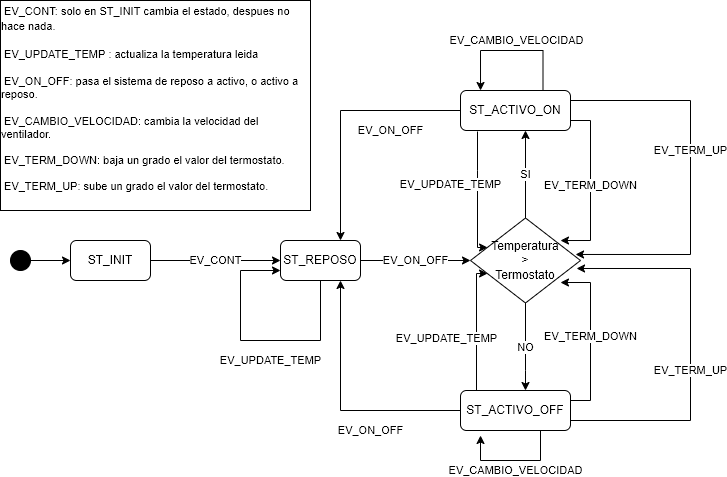

The diagram above was exported from draw.io. Its source (the exported page's mxGraphModel, read from the mxfile embedded in the PNG):
<mxGraphModel dx="1108" dy="1703" grid="1" gridSize="10" guides="1" tooltips="1" connect="1" arrows="1" fold="1" page="1" pageScale="1" pageWidth="827" pageHeight="1169" math="0" shadow="0">
  <root>
    <mxCell id="0" />
    <mxCell id="1" parent="0" />
    <mxCell id="dPC34-JtIgJLIQ2hg43O-8" style="edgeStyle=orthogonalEdgeStyle;rounded=0;orthogonalLoop=1;jettySize=auto;html=1;entryX=0;entryY=0.5;entryDx=0;entryDy=0;" edge="1" parent="1" source="dPC34-JtIgJLIQ2hg43O-1" target="dPC34-JtIgJLIQ2hg43O-2">
      <mxGeometry relative="1" as="geometry">
        <mxPoint x="70" y="240" as="targetPoint" />
      </mxGeometry>
    </mxCell>
    <mxCell id="dPC34-JtIgJLIQ2hg43O-1" value="" style="ellipse;whiteSpace=wrap;html=1;aspect=fixed;fillColor=#000000;" vertex="1" parent="1">
      <mxGeometry x="20" y="230" width="20" height="20" as="geometry" />
    </mxCell>
    <mxCell id="dPC34-JtIgJLIQ2hg43O-6" value="EV_CONT" style="edgeStyle=orthogonalEdgeStyle;rounded=0;orthogonalLoop=1;jettySize=auto;html=1;entryX=0;entryY=0.5;entryDx=0;entryDy=0;" edge="1" parent="1" source="dPC34-JtIgJLIQ2hg43O-2" target="dPC34-JtIgJLIQ2hg43O-4">
      <mxGeometry relative="1" as="geometry">
        <mxPoint x="270" y="240" as="targetPoint" />
      </mxGeometry>
    </mxCell>
    <mxCell id="dPC34-JtIgJLIQ2hg43O-2" value="ST_INIT" style="rounded=1;whiteSpace=wrap;html=1;fillColor=#FFFFFF;" vertex="1" parent="1">
      <mxGeometry x="80" y="220" width="80" height="40" as="geometry" />
    </mxCell>
    <mxCell id="dPC34-JtIgJLIQ2hg43O-19" value="EV_CAMBIO_VELOCIDAD" style="edgeStyle=orthogonalEdgeStyle;rounded=0;orthogonalLoop=1;jettySize=auto;html=1;exitX=0.75;exitY=0;exitDx=0;exitDy=0;entryX=0.182;entryY=0;entryDx=0;entryDy=0;entryPerimeter=0;" edge="1" parent="1" source="dPC34-JtIgJLIQ2hg43O-3" target="dPC34-JtIgJLIQ2hg43O-3">
      <mxGeometry x="-0.0526" y="-10" relative="1" as="geometry">
        <mxPoint x="490" y="50" as="targetPoint" />
        <Array as="points">
          <mxPoint x="553" y="30" />
          <mxPoint x="490" y="30" />
        </Array>
        <mxPoint x="1" as="offset" />
      </mxGeometry>
    </mxCell>
    <mxCell id="dPC34-JtIgJLIQ2hg43O-21" value="EV_TERM_DOWN" style="edgeStyle=orthogonalEdgeStyle;rounded=0;orthogonalLoop=1;jettySize=auto;html=1;entryX=0.818;entryY=0.265;entryDx=0;entryDy=0;entryPerimeter=0;exitX=1;exitY=0.75;exitDx=0;exitDy=0;" edge="1" parent="1" source="dPC34-JtIgJLIQ2hg43O-3" target="dPC34-JtIgJLIQ2hg43O-7">
      <mxGeometry relative="1" as="geometry">
        <Array as="points">
          <mxPoint x="600" y="100" />
          <mxPoint x="600" y="220" />
        </Array>
      </mxGeometry>
    </mxCell>
    <mxCell id="dPC34-JtIgJLIQ2hg43O-24" value="EV_TERM_UP" style="edgeStyle=orthogonalEdgeStyle;rounded=0;orthogonalLoop=1;jettySize=auto;html=1;exitX=1;exitY=0.25;exitDx=0;exitDy=0;entryX=0.955;entryY=0.429;entryDx=0;entryDy=0;entryPerimeter=0;" edge="1" parent="1" source="dPC34-JtIgJLIQ2hg43O-3" target="dPC34-JtIgJLIQ2hg43O-7">
      <mxGeometry x="-0.1259" relative="1" as="geometry">
        <Array as="points">
          <mxPoint x="700" y="80" />
          <mxPoint x="700" y="234" />
        </Array>
        <mxPoint as="offset" />
      </mxGeometry>
    </mxCell>
    <mxCell id="dPC34-JtIgJLIQ2hg43O-3" value="ST_ACTIVO_ON" style="rounded=1;whiteSpace=wrap;html=1;fillColor=#FFFFFF;" vertex="1" parent="1">
      <mxGeometry x="470" y="70" width="110" height="40" as="geometry" />
    </mxCell>
    <mxCell id="dPC34-JtIgJLIQ2hg43O-9" value="EV_ON_OFF" style="edgeStyle=orthogonalEdgeStyle;rounded=0;orthogonalLoop=1;jettySize=auto;html=1;" edge="1" parent="1" source="dPC34-JtIgJLIQ2hg43O-4" target="dPC34-JtIgJLIQ2hg43O-7">
      <mxGeometry relative="1" as="geometry" />
    </mxCell>
    <mxCell id="dPC34-JtIgJLIQ2hg43O-4" value="ST_REPOSO" style="rounded=1;whiteSpace=wrap;html=1;fillColor=#FFFFFF;" vertex="1" parent="1">
      <mxGeometry x="290" y="220" width="80" height="40" as="geometry" />
    </mxCell>
    <mxCell id="dPC34-JtIgJLIQ2hg43O-22" value="EV_TERM_DOWN" style="edgeStyle=orthogonalEdgeStyle;rounded=0;orthogonalLoop=1;jettySize=auto;html=1;exitX=1;exitY=0.25;exitDx=0;exitDy=0;entryX=0.818;entryY=0.759;entryDx=0;entryDy=0;entryPerimeter=0;" edge="1" parent="1" source="dPC34-JtIgJLIQ2hg43O-5" target="dPC34-JtIgJLIQ2hg43O-7">
      <mxGeometry relative="1" as="geometry">
        <Array as="points">
          <mxPoint x="600" y="380" />
          <mxPoint x="600" y="262" />
        </Array>
      </mxGeometry>
    </mxCell>
    <mxCell id="dPC34-JtIgJLIQ2hg43O-23" value="EV_TERM_UP" style="edgeStyle=orthogonalEdgeStyle;rounded=0;orthogonalLoop=1;jettySize=auto;html=1;exitX=1;exitY=0.75;exitDx=0;exitDy=0;entryX=0.964;entryY=0.594;entryDx=0;entryDy=0;entryPerimeter=0;" edge="1" parent="1" source="dPC34-JtIgJLIQ2hg43O-5" target="dPC34-JtIgJLIQ2hg43O-7">
      <mxGeometry x="-0.1191" relative="1" as="geometry">
        <Array as="points">
          <mxPoint x="700" y="400" />
          <mxPoint x="700" y="248" />
        </Array>
        <mxPoint as="offset" />
      </mxGeometry>
    </mxCell>
    <mxCell id="dPC34-JtIgJLIQ2hg43O-5" value="ST_ACTIVO_OFF" style="rounded=1;whiteSpace=wrap;html=1;fillColor=#FFFFFF;" vertex="1" parent="1">
      <mxGeometry x="470" y="370" width="110" height="40" as="geometry" />
    </mxCell>
    <mxCell id="dPC34-JtIgJLIQ2hg43O-10" value="SI" style="edgeStyle=orthogonalEdgeStyle;rounded=0;orthogonalLoop=1;jettySize=auto;html=1;" edge="1" parent="1" source="dPC34-JtIgJLIQ2hg43O-7">
      <mxGeometry relative="1" as="geometry">
        <mxPoint x="535" y="110" as="targetPoint" />
        <Array as="points">
          <mxPoint x="535" y="110" />
        </Array>
      </mxGeometry>
    </mxCell>
    <mxCell id="dPC34-JtIgJLIQ2hg43O-11" value="NO" style="edgeStyle=orthogonalEdgeStyle;rounded=0;orthogonalLoop=1;jettySize=auto;html=1;" edge="1" parent="1" source="dPC34-JtIgJLIQ2hg43O-7" target="dPC34-JtIgJLIQ2hg43O-5">
      <mxGeometry relative="1" as="geometry">
        <Array as="points">
          <mxPoint x="535" y="350" />
          <mxPoint x="535" y="350" />
        </Array>
      </mxGeometry>
    </mxCell>
    <mxCell id="dPC34-JtIgJLIQ2hg43O-7" value="Temperatura&lt;br&gt;&amp;nbsp;&amp;gt; &lt;br&gt;Termostato" style="rhombus;whiteSpace=wrap;html=1;fillColor=#FFFFFF;" vertex="1" parent="1">
      <mxGeometry x="480" y="197.5" width="110" height="85" as="geometry" />
    </mxCell>
    <mxCell id="dPC34-JtIgJLIQ2hg43O-12" value="EV_UPDATE_TEMP" style="edgeStyle=orthogonalEdgeStyle;rounded=0;orthogonalLoop=1;jettySize=auto;html=1;entryX=0;entryY=0.75;entryDx=0;entryDy=0;exitX=0.5;exitY=1;exitDx=0;exitDy=0;" edge="1" parent="1" source="dPC34-JtIgJLIQ2hg43O-4" target="dPC34-JtIgJLIQ2hg43O-4">
      <mxGeometry x="-0.12" y="20" relative="1" as="geometry">
        <mxPoint x="370" y="260" as="sourcePoint" />
        <Array as="points">
          <mxPoint x="330" y="320" />
          <mxPoint x="250" y="320" />
          <mxPoint x="250" y="250" />
        </Array>
        <mxPoint as="offset" />
      </mxGeometry>
    </mxCell>
    <mxCell id="dPC34-JtIgJLIQ2hg43O-13" value="EV_ON_OFF" style="edgeStyle=orthogonalEdgeStyle;rounded=0;orthogonalLoop=1;jettySize=auto;html=1;exitX=0;exitY=0.5;exitDx=0;exitDy=0;entryX=0.75;entryY=0;entryDx=0;entryDy=0;" edge="1" parent="1" source="dPC34-JtIgJLIQ2hg43O-3" target="dPC34-JtIgJLIQ2hg43O-4">
      <mxGeometry x="-0.44" y="20" relative="1" as="geometry">
        <mxPoint x="340" y="120" as="sourcePoint" />
        <mxPoint x="440" y="120" as="targetPoint" />
        <mxPoint as="offset" />
      </mxGeometry>
    </mxCell>
    <mxCell id="dPC34-JtIgJLIQ2hg43O-14" value="EV_ON_OFF" style="edgeStyle=orthogonalEdgeStyle;rounded=0;orthogonalLoop=1;jettySize=auto;html=1;entryX=0.75;entryY=1;entryDx=0;entryDy=0;exitX=0;exitY=0.5;exitDx=0;exitDy=0;" edge="1" parent="1" source="dPC34-JtIgJLIQ2hg43O-5" target="dPC34-JtIgJLIQ2hg43O-4">
      <mxGeometry x="-0.28" y="20" relative="1" as="geometry">
        <mxPoint x="310" y="390" as="sourcePoint" />
        <mxPoint x="410" y="410" as="targetPoint" />
        <Array as="points">
          <mxPoint x="350" y="390" />
        </Array>
        <mxPoint as="offset" />
      </mxGeometry>
    </mxCell>
    <mxCell id="dPC34-JtIgJLIQ2hg43O-17" value="EV_UPDATE_TEMP" style="edgeStyle=orthogonalEdgeStyle;rounded=0;orthogonalLoop=1;jettySize=auto;html=1;entryX=0.155;entryY=0.347;entryDx=0;entryDy=0;entryPerimeter=0;" edge="1" parent="1" target="dPC34-JtIgJLIQ2hg43O-7">
      <mxGeometry x="-0.1554" y="-27" relative="1" as="geometry">
        <mxPoint x="487" y="111" as="sourcePoint" />
        <mxPoint x="440" y="127.5" as="targetPoint" />
        <Array as="points">
          <mxPoint x="487" y="150" />
          <mxPoint x="487" y="150" />
        </Array>
        <mxPoint as="offset" />
      </mxGeometry>
    </mxCell>
    <mxCell id="dPC34-JtIgJLIQ2hg43O-18" value="EV_UPDATE_TEMP" style="edgeStyle=orthogonalEdgeStyle;rounded=0;orthogonalLoop=1;jettySize=auto;html=1;entryX=0.155;entryY=0.653;entryDx=0;entryDy=0;entryPerimeter=0;" edge="1" parent="1" target="dPC34-JtIgJLIQ2hg43O-7">
      <mxGeometry x="-0.1453" y="30" relative="1" as="geometry">
        <mxPoint x="490" y="370" as="sourcePoint" />
        <mxPoint x="486" y="260" as="targetPoint" />
        <Array as="points">
          <mxPoint x="486" y="370" />
          <mxPoint x="486" y="253" />
        </Array>
        <mxPoint as="offset" />
      </mxGeometry>
    </mxCell>
    <mxCell id="dPC34-JtIgJLIQ2hg43O-20" value="EV_CAMBIO_VELOCIDAD" style="edgeStyle=orthogonalEdgeStyle;rounded=0;orthogonalLoop=1;jettySize=auto;html=1;entryX=0.182;entryY=1.125;entryDx=0;entryDy=0;entryPerimeter=0;exitX=0.75;exitY=1;exitDx=0;exitDy=0;" edge="1" parent="1" source="dPC34-JtIgJLIQ2hg43O-5" target="dPC34-JtIgJLIQ2hg43O-5">
      <mxGeometry x="-0.0127" y="10" relative="1" as="geometry">
        <Array as="points">
          <mxPoint x="550" y="410" />
          <mxPoint x="550" y="440" />
          <mxPoint x="490" y="440" />
        </Array>
        <mxPoint as="offset" />
      </mxGeometry>
    </mxCell>
    <mxCell id="dPC34-JtIgJLIQ2hg43O-26" value="&lt;div style=&quot;text-align: left&quot;&gt;&lt;span style=&quot;font-size: 11px ; text-align: center ; background-color: rgb(255 , 255 , 255)&quot;&gt;&amp;nbsp;EV_CONT: solo en ST_INIT cambia el estado, despues no hace nada.&lt;/span&gt;&lt;span style=&quot;background-color: rgb(255 , 255 , 255) ; font-size: 11px&quot;&gt;&lt;br&gt;&lt;/span&gt;&lt;/div&gt;&lt;div style=&quot;text-align: left&quot;&gt;&lt;span style=&quot;font-size: 11px ; text-align: center ; background-color: rgb(255 , 255 , 255)&quot;&gt;&lt;br&gt;&lt;/span&gt;&lt;/div&gt;&lt;div style=&quot;text-align: left&quot;&gt;&lt;span style=&quot;background-color: rgb(255 , 255 , 255) ; font-size: 11px&quot;&gt;&amp;nbsp;EV_UPDATE_TEMP : actualiza la temperatura leida&lt;/span&gt;&lt;/div&gt;&lt;span style=&quot;font-size: 11px ; background-color: rgb(255 , 255 , 255)&quot;&gt;&lt;div style=&quot;text-align: left&quot;&gt;&lt;br&gt;&lt;/div&gt;&lt;div style=&quot;text-align: left&quot;&gt;&amp;nbsp;EV_ON_OFF: pasa el sistema de reposo a activo, o activo a reposo.&lt;/div&gt;&lt;/span&gt;&lt;span style=&quot;font-size: 11px ; background-color: rgb(255 , 255 , 255)&quot;&gt;&lt;div style=&quot;text-align: left&quot;&gt;&lt;br&gt;&lt;/div&gt;&lt;div style=&quot;text-align: left&quot;&gt;&amp;nbsp;EV_CAMBIO_VELOCIDAD: cambia la velocidad del ventilador.&lt;/div&gt;&lt;div style=&quot;text-align: left&quot;&gt;&lt;br&gt;&lt;/div&gt;&lt;/span&gt;&lt;span style=&quot;font-size: 11px ; background-color: rgb(255 , 255 , 255)&quot;&gt;&lt;div style=&quot;text-align: left&quot;&gt;&amp;nbsp;EV_TERM_DOWN: baja un grado el valor del termostato.&lt;/div&gt;&lt;div style=&quot;text-align: left&quot;&gt;&lt;br&gt;&lt;/div&gt;&lt;/span&gt;&lt;span style=&quot;font-size: 11px ; background-color: rgb(255 , 255 , 255)&quot;&gt;&lt;div style=&quot;text-align: left&quot;&gt;&amp;nbsp;EV_TERM_UP: sube un grado el valor del termostato.&lt;/div&gt;&lt;/span&gt;&lt;span style=&quot;background-color: rgb(255 , 255 , 255) ; font-size: 11px&quot;&gt;&lt;div style=&quot;text-align: left&quot;&gt;&lt;br&gt;&lt;/div&gt;&lt;/span&gt;" style="rounded=0;whiteSpace=wrap;html=1;fillColor=#FFFFFF;" vertex="1" parent="1">
      <mxGeometry x="10" y="-20" width="310" height="210" as="geometry" />
    </mxCell>
  </root>
</mxGraphModel>